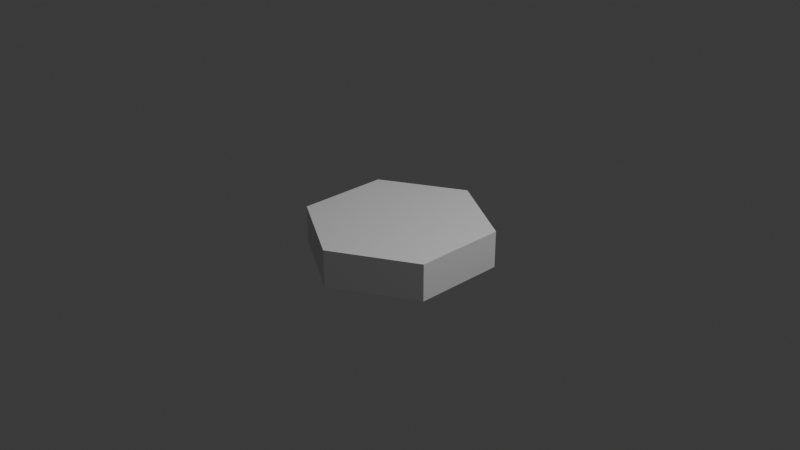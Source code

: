 # Source: untitled.blend  (saved by Blender 4.2.66; exported with 4.5.12 LTS)
import bpy
from mathutils import Matrix  # noqa: F401  (used for matrix-valued properties, if any)

bpy.ops.wm.read_factory_settings(use_empty=True)
scene = bpy.context.scene
scene.name = 'Scene'

# ---- collections
col_collection = bpy.data.collections.new('Collection'); scene.collection.children.link(col_collection)

# ---- world
world_world = bpy.data.worlds.new('World'); scene.world = world_world
world_world.use_nodes = True; world_world.node_tree.nodes.clear()
_N = world_world.node_tree.nodes; _L = world_world.node_tree.links
n0 = _N.new('ShaderNodeOutputWorld'); n0.name = 'World Output'; n0.location = (300, 300)
n1 = _N.new('ShaderNodeBackground'); n1.name = 'Background'; n1.location = (10, 300)
n1.inputs[0].default_value = (0.05088, 0.05088, 0.05088, 1.0)
_L.new(n1.outputs[0], n0.inputs[0])
n0.is_active_output = True
world_world.color = (0.05088, 0.05088, 0.05088)
world_world.sun_shadow_jitter_overblur = 0.0

# ---- cameras
cam_camera = bpy.data.cameras.new('Camera')
cam_camera.clip_end = 100.0
cam_camera.ortho_scale = 7.314

# ---- lights
light_light = bpy.data.lights.new('Light', 'POINT')
light_light.energy = 1000.0
light_light.shadow_soft_size = 0.1

# ---- meshes
me_circle_001 = bpy.data.meshes.new('Circle.001')
me_circle_001.from_pydata([], [], [])
_uv = me_circle_001.uv_layers.new(name='UVMap')
_uv.uv.foreach_set('vector', [])
me_circle_001.update()
me_circle_002 = bpy.data.meshes.new('Circle.002')
me_circle_002.from_pydata([(-0.3149, -0.4546, 0.0), (0.5512, 0.04537, 0.0), (-0.3149, 0.09105, 0.0), (0.07858, 0.3182, 0.0)], [], [(3, 2, 0, 1)])
_uv = me_circle_002.uv_layers.new(name='UVMap')
_uv.uv.foreach_set('vector', [0.6967, 0.3864, 0.5, 0.2728, 0.5, 0.0, 0.933, 0.25])
me_circle_002.update()
me_circle_003 = bpy.data.meshes.new('Circle.003')
me_circle_003.from_pydata([(-0.5512, 0.04537, 0.0), (0.3149, -0.4546, 0.0), (-0.07858, 0.3182, 0.0), (0.3149, 0.09105, 0.0)], [], [(3, 2, 0, 1)])
_uv = me_circle_003.uv_layers.new(name='UVMap')
_uv.uv.foreach_set('vector', [0.5, 0.2728, 0.3033, 0.3864, 0.06699, 0.25, 0.5, 0.0])
me_circle_003.update()
me_circle_004 = bpy.data.meshes.new('Circle.004')
me_circle_004.from_pydata([(-0.2363, 0.5, 0.0), (-0.2363, -0.5, 0.0), (0.2363, 0.2272, 0.0), (0.2363, -0.2272, 0.0)], [], [(3, 2, 0, 1)])
_uv = me_circle_004.uv_layers.new(name='UVMap')
_uv.uv.foreach_set('vector', [0.3033, 0.3864, 0.3033, 0.6136, 0.06699, 0.75, 0.06699, 0.25])
me_circle_004.update()
me_circle_005 = bpy.data.meshes.new('Circle.005')
me_circle_005.from_pydata([(0.3149, 0.4546, 0.0), (-0.5512, -0.04537, 0.0), (-0.07858, -0.3182, 0.0), (0.3149, -0.09105, 0.0)], [], [(2, 3, 0, 1)])
_uv = me_circle_005.uv_layers.new(name='UVMap')
_uv.uv.foreach_set('vector', [0.3033, 0.6136, 0.5, 0.7272, 0.5, 1.0, 0.06699, 0.75])
me_circle_005.update()
me_circle_006 = bpy.data.meshes.new('Circle.006')
me_circle_006.from_pydata([(-0.3149, 0.4546, 0.0), (0.5512, -0.04537, 0.0), (-0.3149, -0.09105, 0.0), (0.07858, -0.3182, 0.0)], [], [(2, 3, 1, 0)])
_uv = me_circle_006.uv_layers.new(name='UVMap')
_uv.uv.foreach_set('vector', [0.5, 0.7272, 0.6967, 0.6136, 0.933, 0.75, 0.5, 1.0])
me_circle_006.update()
me_circle_007 = bpy.data.meshes.new('Circle.007')
me_circle_007.from_pydata([(0.2363, -0.5, 0.0), (0.2363, 0.5, 0.0), (-0.2363, -0.2272, 0.0), (-0.2363, 0.2272, 0.0)], [], [(3, 2, 0, 1)])
_uv = me_circle_007.uv_layers.new(name='UVMap')
_uv.uv.foreach_set('vector', [0.6967, 0.6136, 0.6967, 0.3864, 0.933, 0.25, 0.933, 0.75])
me_circle_007.update()
me_circle_008 = bpy.data.meshes.new('Circle.008')
me_circle_008.from_pydata([(-0.3934, 0.2272, 0.0), (0.0, 0.4543, 0.0), (-0.3934, -0.2272, 0.0), (0.0, -0.4543, 0.0), (0.3934, -0.2272, 0.0), (0.3934, 0.2272, 0.0)], [], [(1, 0, 2, 3, 4, 5)])
_uv = me_circle_008.uv_layers.new(name='UVMap')
_uv.uv.foreach_set('vector', [0.5, 0.7272, 0.3033, 0.6136, 0.3033, 0.3864, 0.5, 0.2728, 0.6967, 0.3864, 0.6967, 0.6136])
me_circle_008.update()

# ---- objects
ob_light = bpy.data.objects.new('Light', light_light)
ob_camera = bpy.data.objects.new('Camera', cam_camera)
ob_circle = bpy.data.objects.new('Circle', me_circle_001)
ob_circle_001 = bpy.data.objects.new('Circle.001', me_circle_002)
ob_circle_002 = bpy.data.objects.new('Circle.002', me_circle_003)
ob_circle_003 = bpy.data.objects.new('Circle.003', me_circle_004)
ob_circle_004 = bpy.data.objects.new('Circle.004', me_circle_005)
ob_circle_005 = bpy.data.objects.new('Circle.005', me_circle_006)
ob_circle_006 = bpy.data.objects.new('Circle.006', me_circle_007)
ob_circle_007 = bpy.data.objects.new('Circle.007', me_circle_008)

# ---- transforms, parenting, visibility, modifiers, constraints
ob_light.location = (4.076, 1.005, 5.904)
ob_light.rotation_euler = (0.6503, 0.05522, 1.866)
ob_light.lock_rotations_4d = False
ob_light.empty_display_type = 'ARROWS'
ob_light.color = (0.0, 0.0, 0.0, 0.0)
ob_light.lineart.crease_threshold = 0.0
ob_camera.location = (7.359, -6.926, 4.958)
ob_camera.rotation_euler = (1.109, 0.0, 0.8149)
ob_camera.lock_rotations_4d = False
ob_camera.empty_display_type = 'ARROWS'
ob_camera.color = (0.0, 0.0, 0.0, 0.0)
ob_camera.display_type = 'WIRE'
ob_camera.lineart.crease_threshold = 0.0
ob_circle.location = (0.0, 0.0, 0.0)
ob_circle_001.location = (0.3149, -0.5454, 0.0)
_m = ob_circle_001.modifiers.new('Solidify', 'SOLIDIFY')
_m.thickness = 0.4
ob_circle_002.location = (-0.3149, -0.5454, 0.0)
_m = ob_circle_002.modifiers.new('Solidify', 'SOLIDIFY')
_m.thickness = 0.4
ob_circle_003.location = (-0.6297, 0.0, 0.0)
_m = ob_circle_003.modifiers.new('Solidify', 'SOLIDIFY')
_m.thickness = 0.4
ob_circle_004.location = (-0.3149, 0.5454, 0.0)
_m = ob_circle_004.modifiers.new('Solidify', 'SOLIDIFY')
_m.thickness = 0.4
ob_circle_005.location = (0.3149, 0.5454, 0.0)
_m = ob_circle_005.modifiers.new('Solidify', 'SOLIDIFY')
_m.thickness = 0.4
ob_circle_006.location = (0.6297, 0.0, 0.0)
_m = ob_circle_006.modifiers.new('Solidify', 'SOLIDIFY')
_m.thickness = 0.4
ob_circle_007.location = (0.0, 0.0, 0.0)
_m = ob_circle_007.modifiers.new('Solidify', 'SOLIDIFY')
_m.thickness = 0.4

# ---- collection membership
col_collection.objects.link(ob_light)
col_collection.objects.link(ob_camera)
col_collection.objects.link(ob_circle)
col_collection.objects.link(ob_circle_001)
col_collection.objects.link(ob_circle_002)
col_collection.objects.link(ob_circle_003)
col_collection.objects.link(ob_circle_004)
col_collection.objects.link(ob_circle_005)
col_collection.objects.link(ob_circle_006)
col_collection.objects.link(ob_circle_007)

# ---- scene / render settings (as saved in the file)
scene.camera = ob_camera
scene.frame_start = 1; scene.frame_end = 250; scene.frame_set(1)
scene.render.engine = 'BLENDER_EEVEE_NEXT'
bpy.context.view_layer.update()
